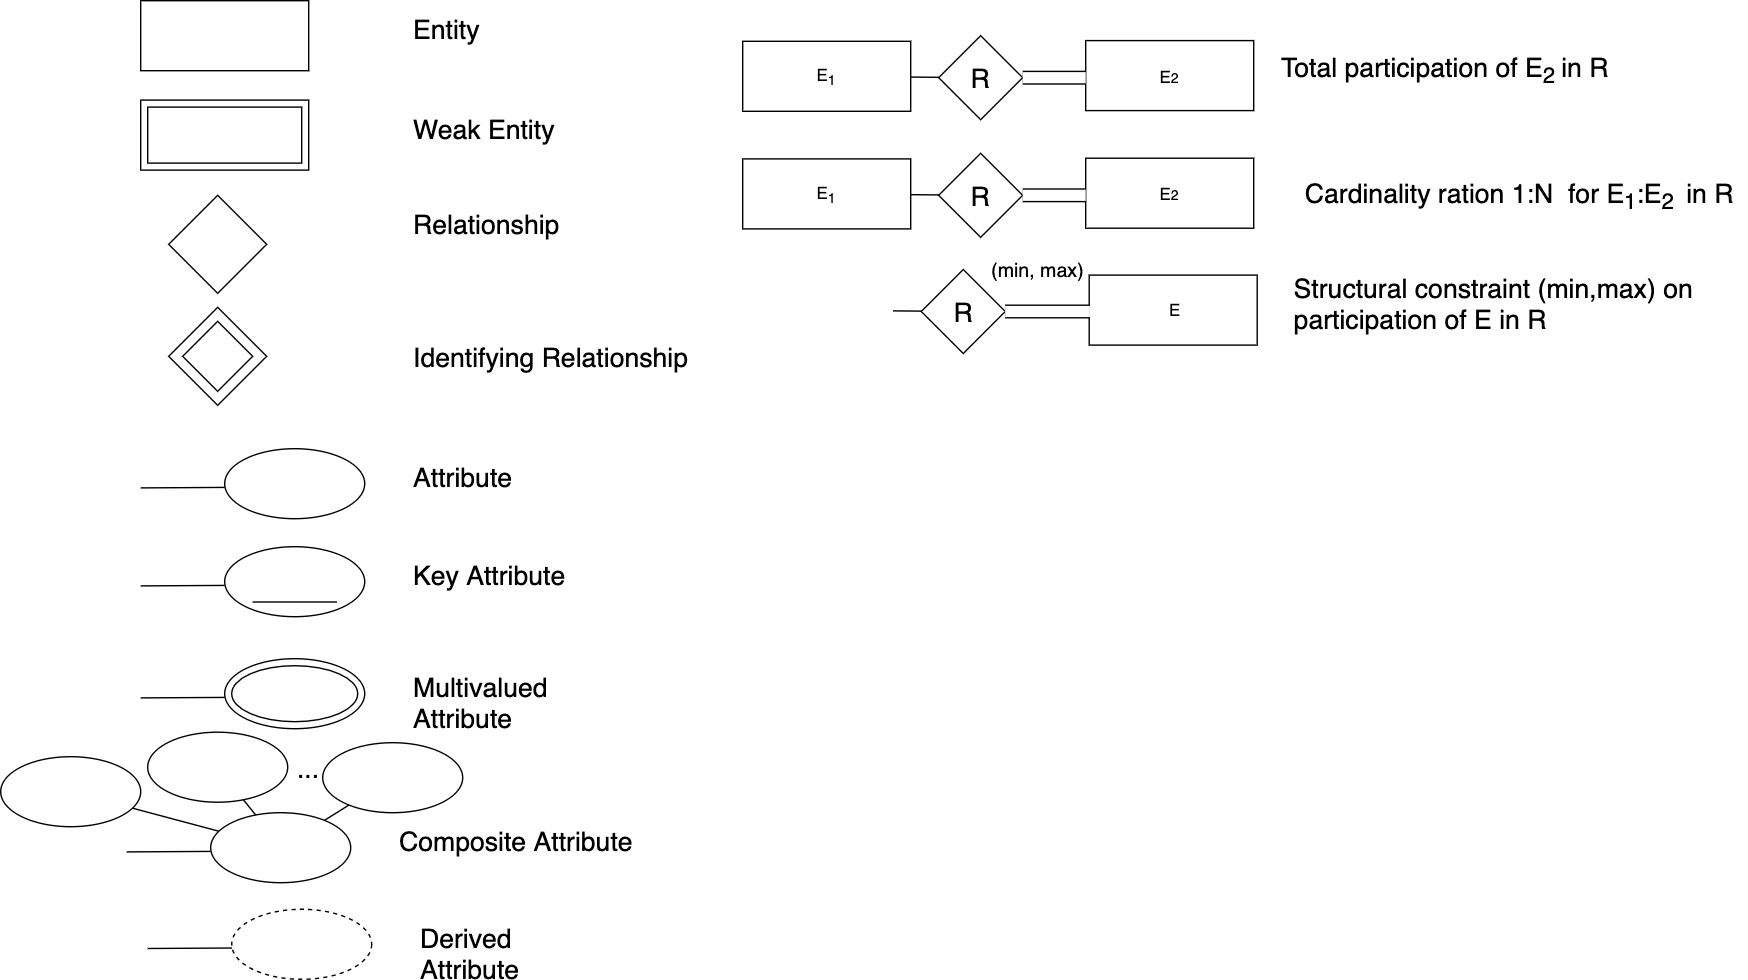

The diagram above was exported from draw.io. Its source (the exported page's mxGraphModel, read from the mxfile embedded in the PNG):
<mxGraphModel dx="932" dy="591" grid="1" gridSize="10" guides="1" tooltips="1" connect="0" arrows="1" fold="1" page="1" pageScale="1.5" pageWidth="1169" pageHeight="827" background="#ffffff" math="0" shadow="0">
  <root>
    <mxCell id="0" />
    <mxCell id="1" parent="0" />
    <mxCell id="5OoO6wQEEdEFlZRHZm8N-32" value="" style="rounded=0;whiteSpace=wrap;html=1;" parent="1" vertex="1">
      <mxGeometry x="130" y="53" width="120" height="50" as="geometry" />
    </mxCell>
    <mxCell id="5OoO6wQEEdEFlZRHZm8N-33" value="Entity" style="text;html=1;strokeColor=none;fillColor=none;align=left;verticalAlign=middle;whiteSpace=wrap;rounded=0;fontSize=19;" parent="1" vertex="1">
      <mxGeometry x="323" y="53" width="80" height="40" as="geometry" />
    </mxCell>
    <mxCell id="5OoO6wQEEdEFlZRHZm8N-35" value="" style="rounded=0;whiteSpace=wrap;html=1;" parent="1" vertex="1">
      <mxGeometry x="130" y="124" width="120" height="50" as="geometry" />
    </mxCell>
    <mxCell id="5OoO6wQEEdEFlZRHZm8N-36" value="Weak Entity" style="text;html=1;strokeColor=none;fillColor=none;align=left;verticalAlign=middle;whiteSpace=wrap;rounded=0;fontSize=19;" parent="1" vertex="1">
      <mxGeometry x="323" y="124" width="127" height="40" as="geometry" />
    </mxCell>
    <mxCell id="5OoO6wQEEdEFlZRHZm8N-37" value="" style="rounded=0;whiteSpace=wrap;html=1;fontSize=19;" parent="1" vertex="1">
      <mxGeometry x="135" y="129" width="110" height="40" as="geometry" />
    </mxCell>
    <mxCell id="5OoO6wQEEdEFlZRHZm8N-38" value="" style="rhombus;whiteSpace=wrap;html=1;fontSize=19;" parent="1" vertex="1">
      <mxGeometry x="150" y="192" width="70" height="70" as="geometry" />
    </mxCell>
    <mxCell id="5OoO6wQEEdEFlZRHZm8N-39" value="Relationship" style="text;html=1;strokeColor=none;fillColor=none;align=left;verticalAlign=middle;whiteSpace=wrap;rounded=0;fontSize=19;" parent="1" vertex="1">
      <mxGeometry x="323" y="192" width="80" height="40" as="geometry" />
    </mxCell>
    <mxCell id="5OoO6wQEEdEFlZRHZm8N-40" value="" style="rhombus;whiteSpace=wrap;html=1;fontSize=19;" parent="1" vertex="1">
      <mxGeometry x="150" y="272" width="70" height="70" as="geometry" />
    </mxCell>
    <mxCell id="5OoO6wQEEdEFlZRHZm8N-41" value="" style="rhombus;whiteSpace=wrap;html=1;fontSize=19;" parent="1" vertex="1">
      <mxGeometry x="160" y="282" width="50" height="50" as="geometry" />
    </mxCell>
    <mxCell id="5OoO6wQEEdEFlZRHZm8N-42" value="Identifying Relationship" style="text;html=1;strokeColor=none;fillColor=none;align=left;verticalAlign=middle;whiteSpace=wrap;rounded=0;fontSize=19;" parent="1" vertex="1">
      <mxGeometry x="323" y="287" width="200" height="40" as="geometry" />
    </mxCell>
    <mxCell id="5OoO6wQEEdEFlZRHZm8N-43" value="" style="ellipse;whiteSpace=wrap;html=1;fontSize=19;" parent="1" vertex="1">
      <mxGeometry x="190" y="373" width="100" height="50" as="geometry" />
    </mxCell>
    <mxCell id="5OoO6wQEEdEFlZRHZm8N-44" value="" style="endArrow=none;html=1;fontSize=19;entryX=0;entryY=0.553;entryDx=0;entryDy=0;entryPerimeter=0;" parent="1" target="5OoO6wQEEdEFlZRHZm8N-43" edge="1">
      <mxGeometry width="50" height="50" relative="1" as="geometry">
        <mxPoint x="130" y="401" as="sourcePoint" />
        <mxPoint x="180" y="443" as="targetPoint" />
      </mxGeometry>
    </mxCell>
    <mxCell id="5OoO6wQEEdEFlZRHZm8N-45" value="Attribute" style="text;html=1;strokeColor=none;fillColor=none;align=left;verticalAlign=middle;whiteSpace=wrap;rounded=0;fontSize=19;" parent="1" vertex="1">
      <mxGeometry x="323" y="373" width="80" height="40" as="geometry" />
    </mxCell>
    <mxCell id="5OoO6wQEEdEFlZRHZm8N-46" value="" style="ellipse;whiteSpace=wrap;html=1;fontSize=19;" parent="1" vertex="1">
      <mxGeometry x="190" y="443" width="100" height="50" as="geometry" />
    </mxCell>
    <mxCell id="5OoO6wQEEdEFlZRHZm8N-47" value="" style="endArrow=none;html=1;fontSize=19;entryX=0;entryY=0.553;entryDx=0;entryDy=0;entryPerimeter=0;" parent="1" target="5OoO6wQEEdEFlZRHZm8N-46" edge="1">
      <mxGeometry width="50" height="50" relative="1" as="geometry">
        <mxPoint x="130" y="471" as="sourcePoint" />
        <mxPoint x="180" y="513" as="targetPoint" />
      </mxGeometry>
    </mxCell>
    <mxCell id="5OoO6wQEEdEFlZRHZm8N-48" value="Key Attribute" style="text;html=1;strokeColor=none;fillColor=none;align=left;verticalAlign=middle;whiteSpace=wrap;rounded=0;fontSize=19;" parent="1" vertex="1">
      <mxGeometry x="323" y="443" width="180" height="40" as="geometry" />
    </mxCell>
    <mxCell id="5OoO6wQEEdEFlZRHZm8N-49" value="" style="endArrow=none;html=1;fontSize=19;" parent="1" edge="1">
      <mxGeometry width="50" height="50" relative="1" as="geometry">
        <mxPoint x="210" y="482.5" as="sourcePoint" />
        <mxPoint x="270" y="482.5" as="targetPoint" />
      </mxGeometry>
    </mxCell>
    <mxCell id="5OoO6wQEEdEFlZRHZm8N-50" value="" style="ellipse;whiteSpace=wrap;html=1;fontSize=19;" parent="1" vertex="1">
      <mxGeometry x="190" y="523" width="100" height="50" as="geometry" />
    </mxCell>
    <mxCell id="5OoO6wQEEdEFlZRHZm8N-51" value="" style="endArrow=none;html=1;fontSize=19;entryX=0;entryY=0.553;entryDx=0;entryDy=0;entryPerimeter=0;" parent="1" target="5OoO6wQEEdEFlZRHZm8N-50" edge="1">
      <mxGeometry width="50" height="50" relative="1" as="geometry">
        <mxPoint x="130" y="551" as="sourcePoint" />
        <mxPoint x="180" y="593" as="targetPoint" />
      </mxGeometry>
    </mxCell>
    <mxCell id="5OoO6wQEEdEFlZRHZm8N-52" value="Multivalued Attribute" style="text;html=1;strokeColor=none;fillColor=none;align=left;verticalAlign=middle;whiteSpace=wrap;rounded=0;fontSize=19;" parent="1" vertex="1">
      <mxGeometry x="323" y="523" width="250" height="40" as="geometry" />
    </mxCell>
    <mxCell id="5OoO6wQEEdEFlZRHZm8N-53" value="" style="ellipse;whiteSpace=wrap;html=1;fontSize=19;" parent="1" vertex="1">
      <mxGeometry x="195" y="528" width="90" height="40" as="geometry" />
    </mxCell>
    <mxCell id="5OoO6wQEEdEFlZRHZm8N-54" value="" style="ellipse;whiteSpace=wrap;html=1;fontSize=19;" parent="1" vertex="1">
      <mxGeometry x="180" y="633" width="100" height="50" as="geometry" />
    </mxCell>
    <mxCell id="5OoO6wQEEdEFlZRHZm8N-55" value="" style="endArrow=none;html=1;fontSize=19;entryX=0;entryY=0.553;entryDx=0;entryDy=0;entryPerimeter=0;" parent="1" target="5OoO6wQEEdEFlZRHZm8N-54" edge="1">
      <mxGeometry width="50" height="50" relative="1" as="geometry">
        <mxPoint x="120" y="661" as="sourcePoint" />
        <mxPoint x="170" y="703" as="targetPoint" />
      </mxGeometry>
    </mxCell>
    <mxCell id="5OoO6wQEEdEFlZRHZm8N-56" value="Composite Attribute" style="text;html=1;strokeColor=none;fillColor=none;align=left;verticalAlign=middle;whiteSpace=wrap;rounded=0;fontSize=19;" parent="1" vertex="1">
      <mxGeometry x="313" y="633" width="237" height="40" as="geometry" />
    </mxCell>
    <mxCell id="5OoO6wQEEdEFlZRHZm8N-57" value="" style="ellipse;whiteSpace=wrap;html=1;fontSize=19;" parent="1" vertex="1">
      <mxGeometry x="135" y="575.5" width="100" height="50" as="geometry" />
    </mxCell>
    <mxCell id="5OoO6wQEEdEFlZRHZm8N-58" value="" style="ellipse;whiteSpace=wrap;html=1;fontSize=19;" parent="1" vertex="1">
      <mxGeometry x="30" y="593" width="100" height="50" as="geometry" />
    </mxCell>
    <mxCell id="5OoO6wQEEdEFlZRHZm8N-59" value="" style="ellipse;whiteSpace=wrap;html=1;fontSize=19;" parent="1" vertex="1">
      <mxGeometry x="260" y="583" width="100" height="50" as="geometry" />
    </mxCell>
    <mxCell id="5OoO6wQEEdEFlZRHZm8N-60" value="" style="endArrow=none;html=1;fontSize=19;" parent="1" source="5OoO6wQEEdEFlZRHZm8N-54" target="5OoO6wQEEdEFlZRHZm8N-59" edge="1">
      <mxGeometry width="50" height="50" relative="1" as="geometry">
        <mxPoint x="30" y="753" as="sourcePoint" />
        <mxPoint x="80" y="703" as="targetPoint" />
      </mxGeometry>
    </mxCell>
    <mxCell id="5OoO6wQEEdEFlZRHZm8N-61" value="" style="endArrow=none;html=1;fontSize=19;" parent="1" source="5OoO6wQEEdEFlZRHZm8N-54" target="5OoO6wQEEdEFlZRHZm8N-57" edge="1">
      <mxGeometry width="50" height="50" relative="1" as="geometry">
        <mxPoint x="271.4971332352652" y="648.5839589645623" as="sourcePoint" />
        <mxPoint x="288.7652476222788" y="637.5217202360757" as="targetPoint" />
      </mxGeometry>
    </mxCell>
    <mxCell id="5OoO6wQEEdEFlZRHZm8N-62" value="" style="endArrow=none;html=1;fontSize=19;" parent="1" source="5OoO6wQEEdEFlZRHZm8N-54" target="5OoO6wQEEdEFlZRHZm8N-58" edge="1">
      <mxGeometry width="50" height="50" relative="1" as="geometry">
        <mxPoint x="281.4971332352652" y="658.5839589645623" as="sourcePoint" />
        <mxPoint x="298.7652476222788" y="647.5217202360757" as="targetPoint" />
      </mxGeometry>
    </mxCell>
    <mxCell id="5OoO6wQEEdEFlZRHZm8N-63" value="..." style="text;html=1;strokeColor=none;fillColor=none;align=center;verticalAlign=middle;whiteSpace=wrap;rounded=0;fontSize=19;" parent="1" vertex="1">
      <mxGeometry x="230" y="590.5" width="40" height="20" as="geometry" />
    </mxCell>
    <mxCell id="5OoO6wQEEdEFlZRHZm8N-64" value="" style="ellipse;whiteSpace=wrap;html=1;fontSize=19;dashed=1;" parent="1" vertex="1">
      <mxGeometry x="195" y="702" width="100" height="50" as="geometry" />
    </mxCell>
    <mxCell id="5OoO6wQEEdEFlZRHZm8N-65" value="" style="endArrow=none;html=1;fontSize=19;entryX=0;entryY=0.553;entryDx=0;entryDy=0;entryPerimeter=0;" parent="1" target="5OoO6wQEEdEFlZRHZm8N-64" edge="1">
      <mxGeometry width="50" height="50" relative="1" as="geometry">
        <mxPoint x="135" y="730" as="sourcePoint" />
        <mxPoint x="185" y="772" as="targetPoint" />
      </mxGeometry>
    </mxCell>
    <mxCell id="5OoO6wQEEdEFlZRHZm8N-66" value="Derived Attribute" style="text;html=1;strokeColor=none;fillColor=none;align=left;verticalAlign=middle;whiteSpace=wrap;rounded=0;fontSize=19;" parent="1" vertex="1">
      <mxGeometry x="328" y="702" width="182" height="40" as="geometry" />
    </mxCell>
    <mxCell id="5OoO6wQEEdEFlZRHZm8N-67" value="&lt;span style=&quot;white-space: normal&quot;&gt;E&lt;span style=&quot;font-size: 10px&quot;&gt;2&lt;/span&gt;&lt;/span&gt;" style="rounded=0;whiteSpace=wrap;html=1;" parent="1" vertex="1">
      <mxGeometry x="805" y="81.5" width="120" height="50" as="geometry" />
    </mxCell>
    <mxCell id="5OoO6wQEEdEFlZRHZm8N-68" value="Total participation of E&lt;sub&gt;2 &lt;/sub&gt;in R" style="text;html=1;strokeColor=none;fillColor=none;align=left;verticalAlign=middle;whiteSpace=wrap;rounded=0;fontSize=19;" parent="1" vertex="1">
      <mxGeometry x="943" y="82" width="257" height="40" as="geometry" />
    </mxCell>
    <mxCell id="5OoO6wQEEdEFlZRHZm8N-69" value="E&lt;sub&gt;1&lt;/sub&gt;" style="rounded=0;whiteSpace=wrap;html=1;" parent="1" vertex="1">
      <mxGeometry x="560" y="82" width="120" height="50" as="geometry" />
    </mxCell>
    <mxCell id="5OoO6wQEEdEFlZRHZm8N-70" value="R" style="rhombus;whiteSpace=wrap;html=1;fontSize=19;align=center;" parent="1" vertex="1">
      <mxGeometry x="700" y="78" width="60" height="60" as="geometry" />
    </mxCell>
    <mxCell id="5OoO6wQEEdEFlZRHZm8N-71" value="" style="shape=filledEdge;rounded=0;fixDash=1;endArrow=none;strokeWidth=10;fillColor=#ffffff;edgeStyle=orthogonalEdgeStyle;fontSize=19;entryX=0;entryY=0.527;entryDx=0;entryDy=0;entryPerimeter=0;" parent="1" source="5OoO6wQEEdEFlZRHZm8N-70" target="5OoO6wQEEdEFlZRHZm8N-67" edge="1">
      <mxGeometry width="60" height="40" relative="1" as="geometry">
        <mxPoint x="760" y="112" as="sourcePoint" />
        <mxPoint x="610" y="162" as="targetPoint" />
      </mxGeometry>
    </mxCell>
    <mxCell id="5OoO6wQEEdEFlZRHZm8N-73" value="" style="endArrow=none;html=1;fontSize=19;" parent="1" source="5OoO6wQEEdEFlZRHZm8N-69" target="5OoO6wQEEdEFlZRHZm8N-70" edge="1">
      <mxGeometry width="50" height="50" relative="1" as="geometry">
        <mxPoint x="682.04" y="107.35000000000014" as="sourcePoint" />
        <mxPoint x="704" y="108" as="targetPoint" />
      </mxGeometry>
    </mxCell>
    <mxCell id="5OoO6wQEEdEFlZRHZm8N-74" value="&lt;span style=&quot;white-space: normal&quot;&gt;E&lt;span style=&quot;font-size: 10px&quot;&gt;2&lt;/span&gt;&lt;/span&gt;" style="rounded=0;whiteSpace=wrap;html=1;" parent="1" vertex="1">
      <mxGeometry x="805" y="165.5" width="120" height="50" as="geometry" />
    </mxCell>
    <mxCell id="5OoO6wQEEdEFlZRHZm8N-75" value="Cardinality ration 1:N&amp;nbsp; for E&lt;sub&gt;1&lt;/sub&gt;:E&lt;sub&gt;2&amp;nbsp; &lt;/sub&gt;in R" style="text;html=1;strokeColor=none;fillColor=none;align=left;verticalAlign=middle;whiteSpace=wrap;rounded=0;fontSize=19;" parent="1" vertex="1">
      <mxGeometry x="960" y="172" width="317" height="40" as="geometry" />
    </mxCell>
    <mxCell id="5OoO6wQEEdEFlZRHZm8N-76" value="E&lt;sub&gt;1&lt;/sub&gt;" style="rounded=0;whiteSpace=wrap;html=1;" parent="1" vertex="1">
      <mxGeometry x="560" y="166" width="120" height="50" as="geometry" />
    </mxCell>
    <mxCell id="5OoO6wQEEdEFlZRHZm8N-77" value="R" style="rhombus;whiteSpace=wrap;html=1;fontSize=19;align=center;" parent="1" vertex="1">
      <mxGeometry x="700" y="162" width="60" height="60" as="geometry" />
    </mxCell>
    <mxCell id="5OoO6wQEEdEFlZRHZm8N-78" value="" style="shape=filledEdge;rounded=0;fixDash=1;endArrow=none;strokeWidth=10;fillColor=#ffffff;edgeStyle=orthogonalEdgeStyle;fontSize=19;entryX=0;entryY=0.527;entryDx=0;entryDy=0;entryPerimeter=0;" parent="1" source="5OoO6wQEEdEFlZRHZm8N-77" target="5OoO6wQEEdEFlZRHZm8N-74" edge="1">
      <mxGeometry width="60" height="40" relative="1" as="geometry">
        <mxPoint x="760" y="196" as="sourcePoint" />
        <mxPoint x="610" y="246" as="targetPoint" />
      </mxGeometry>
    </mxCell>
    <mxCell id="5OoO6wQEEdEFlZRHZm8N-79" value="" style="endArrow=none;html=1;fontSize=19;" parent="1" source="5OoO6wQEEdEFlZRHZm8N-76" target="5OoO6wQEEdEFlZRHZm8N-77" edge="1">
      <mxGeometry width="50" height="50" relative="1" as="geometry">
        <mxPoint x="682.04" y="191.35000000000014" as="sourcePoint" />
        <mxPoint x="704" y="192" as="targetPoint" />
      </mxGeometry>
    </mxCell>
    <mxCell id="5OoO6wQEEdEFlZRHZm8N-80" value="&lt;span style=&quot;white-space: normal&quot;&gt;E&lt;/span&gt;" style="rounded=0;whiteSpace=wrap;html=1;" parent="1" vertex="1">
      <mxGeometry x="807.5" y="249" width="120" height="50" as="geometry" />
    </mxCell>
    <mxCell id="5OoO6wQEEdEFlZRHZm8N-81" value="R" style="rhombus;whiteSpace=wrap;html=1;fontSize=19;align=center;" parent="1" vertex="1">
      <mxGeometry x="687.5" y="245" width="60" height="60" as="geometry" />
    </mxCell>
    <mxCell id="5OoO6wQEEdEFlZRHZm8N-82" value="" style="shape=filledEdge;rounded=0;fixDash=1;endArrow=none;strokeWidth=10;fillColor=#ffffff;edgeStyle=orthogonalEdgeStyle;fontSize=19;entryX=0;entryY=0.527;entryDx=0;entryDy=0;entryPerimeter=0;" parent="1" source="5OoO6wQEEdEFlZRHZm8N-81" target="5OoO6wQEEdEFlZRHZm8N-80" edge="1">
      <mxGeometry width="60" height="40" relative="1" as="geometry">
        <mxPoint x="747.5" y="279" as="sourcePoint" />
        <mxPoint x="597.5" y="329" as="targetPoint" />
      </mxGeometry>
    </mxCell>
    <mxCell id="5OoO6wQEEdEFlZRHZm8N-83" value="" style="endArrow=none;html=1;fontSize=19;" parent="1" target="5OoO6wQEEdEFlZRHZm8N-81" edge="1">
      <mxGeometry width="50" height="50" relative="1" as="geometry">
        <mxPoint x="667.5" y="274.54545454545473" as="sourcePoint" />
        <mxPoint x="691.5" y="275" as="targetPoint" />
      </mxGeometry>
    </mxCell>
    <mxCell id="5OoO6wQEEdEFlZRHZm8N-84" value="Structural constraint (min,max) on participation of E in R&amp;nbsp;" style="text;html=1;strokeColor=none;fillColor=none;align=left;verticalAlign=middle;whiteSpace=wrap;rounded=0;fontSize=19;" parent="1" vertex="1">
      <mxGeometry x="951.5" y="249" width="317" height="40" as="geometry" />
    </mxCell>
    <mxCell id="5OoO6wQEEdEFlZRHZm8N-85" value="(min, max)" style="text;html=1;strokeColor=none;fillColor=none;align=center;verticalAlign=middle;whiteSpace=wrap;rounded=0;fontSize=14;" parent="1" vertex="1">
      <mxGeometry x="730" y="235" width="80" height="20" as="geometry" />
    </mxCell>
  </root>
</mxGraphModel>